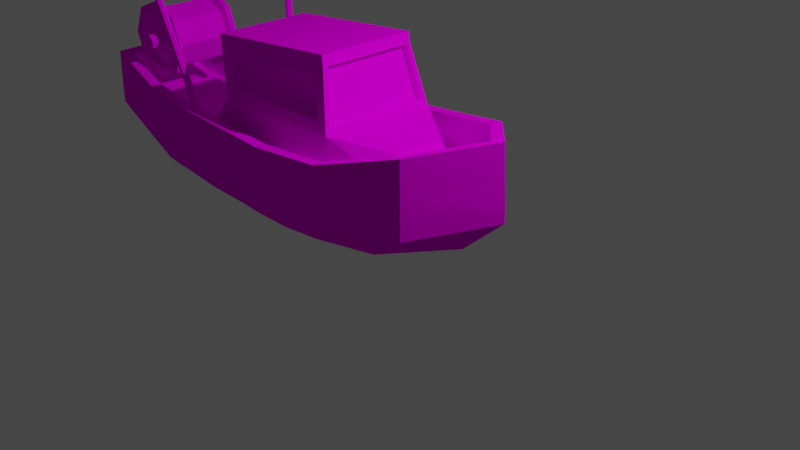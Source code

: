 # Source: ship.blend  (saved by Blender 3.0.42; exported with 4.5.12 LTS)
import bpy
from mathutils import Matrix  # noqa: F401  (used for matrix-valued properties, if any)

bpy.ops.wm.read_factory_settings(use_empty=True)
scene = bpy.context.scene
scene.name = 'Scene'

# ---- collections
col_collection = bpy.data.collections.new('Collection'); scene.collection.children.link(col_collection)

# ---- images (referenced by path relative to the original .blend; pixels are not part of the script)
import os
ASSET_DIR = os.environ.get("B2B_ASSET_DIR", "")  # directory of the original .blend (textures are referenced by path, not embedded)
HERE = os.path.dirname(os.path.abspath(__file__))  # packed textures are extracted next to this script under _unpacked/

def load_image(name, relpath, width, height, colorspace="sRGB"):
    """Load a texture the original file referenced (path relative to the .blend, or extracted next to this script)."""
    p = next((c for c in (os.path.join(HERE, relpath), os.path.join(ASSET_DIR, relpath)) if relpath and os.path.exists(c)), "")
    if p:
        img = bpy.data.images.load(p, check_existing=True)
        img.name = name
    else:  # same state as the original file: an image datablock whose file is absent (Cycles renders it pink)
        img = bpy.data.images.new(name, width, height)
        img.source = "FILE"
        img.filepath = "//" + (relpath or name)
    img.colorspace_settings.name = colorspace
    return img
img_ship_png = load_image('ship.png', 'Textures/ship.png', 1024, 1024, 'sRGB')

# ---- materials (node trees are filled in below, after node groups)
mat_material = bpy.data.materials.new('Material')
mat_material.alpha_threshold = 0.0
mat_material.use_transparent_shadow = False
mat_material.line_color = (0.0, 0.0, 0.0, 1.0)

# ---- material node trees
mat_material.use_nodes = True; mat_material.node_tree.nodes.clear()
_N = mat_material.node_tree.nodes; _L = mat_material.node_tree.links
n0 = _N.new('ShaderNodeOutputMaterial'); n0.name = 'Material Output'; n0.location = (300, 300)
n1 = _N.new('ShaderNodeBsdfPrincipled'); n1.name = 'Principled BSDF'; n1.location = (10, 300)
n1.distribution = 'GGX'
n1.subsurface_method = 'RANDOM_WALK_SKIN'
n1.inputs[2].default_value = 0.4
n1.inputs[3].default_value = 1.45
n1.inputs[13].default_value = 0.0
n1.inputs[27].default_value = (0.0, 0.0, 0.0, 1.0)
n1.inputs[28].default_value = 1.0
n2 = _N.new('ShaderNodeTexImage'); n2.name = 'Image Texture'; n2.location = (-280, 260)
n2.image = img_ship_png
n2.interpolation = 'Closest'
_L.new(n1.outputs[0], n0.inputs[0])
_L.new(n2.outputs[0], n1.inputs[0])
n0.is_active_output = True

# ---- world
world_world = bpy.data.worlds.new('World'); scene.world = world_world
world_world.use_nodes = True; world_world.node_tree.nodes.clear()
_N = world_world.node_tree.nodes; _L = world_world.node_tree.links
n0 = _N.new('ShaderNodeOutputWorld'); n0.name = 'World Output'; n0.location = (300, 300)
n1 = _N.new('ShaderNodeBackground'); n1.name = 'Background'; n1.location = (10, 300)
n1.inputs[0].default_value = (0.05088, 0.05088, 0.05088, 1.0)
_L.new(n1.outputs[0], n0.inputs[0])
n0.is_active_output = True
world_world.color = (0.05088, 0.05088, 0.05088)
world_world.use_sun_shadow = False
world_world.sun_shadow_jitter_overblur = 0.0

# ---- cameras
cam_camera = bpy.data.cameras.new('Camera')
cam_camera.clip_end = 100.0
cam_camera.ortho_scale = 7.314

# ---- lights
light_light = bpy.data.lights.new('Light', 'POINT')
light_light.transmission_factor = 0.0
light_light.energy = 1000.0
light_light.shadow_soft_size = 0.1
light_light.shadow_maximum_resolution = 0.006
light_light.use_absolute_resolution = True

# ---- meshes
me_cube = bpy.data.meshes.new('Cube')
me_cube.from_pydata([(0.6609, -0.5756, 1.061), (-0.1402, -0.4031, -0.2638), (-0.979, -0.888, 0.7696), (-1.0, -0.3923, -0.371), (-1.0, 0.0, -0.4925), (1.2, 0.0, 1.205), (-0.06609, 0.0, -0.3852), (-1.0, -1.0, 0.04015), (0.7387, -0.6855, 0.2426), (1.404, 0.0, 0.4467), (-1.0, -1.0, 0.3999), (0.7387, -0.6855, 0.5011), (1.404, 0.0, 0.5925), (0.3905, -0.703, -0.006196), (0.8902, 0.0, -0.009041), (-1.0, -0.6962, -0.2147), (-2.329, 0.0, -0.4925), (-2.329, -0.3949, -0.371), (-2.329, -0.9096, 0.3999), (-2.313, -0.79, 0.7572), (-2.329, -0.6522, -0.2147), (-2.329, -0.9096, 0.04015), (-0.1317, -0.8812, 0.8474), (-0.7199, -0.3963, -0.371), (-0.5716, 0.0, -0.4925), (-0.1306, -1.0, 0.1414), (-0.1306, -1.0, 0.4505), (-0.4761, -0.6981, -0.164), (-3.405, 0.0, -0.4925), (-3.405, -0.3877, -0.371), (-3.405, -0.6885, 0.3999), (-3.401, -0.5695, 0.7107), (-3.405, -0.5381, -0.2147), (-3.405, -0.6885, 0.04015), (-4.297, 0.0, -0.09806), (-4.297, -0.3584, -0.01676), (-4.297, -0.5597, 0.4991), (-4.171, -0.4494, 0.8703), (-4.282, 0.0, 0.9106), (-4.297, 0.0, 0.01766), (-4.297, -0.4591, 0.08786), (-4.297, -0.5597, 0.2584), (-4.297, 0.0, 0.4991), (-4.297, 0.0, 0.2584), (0.6609, 0.5756, 1.061), (-0.1402, 0.4031, -0.2638), (-0.979, 0.888, 0.7696), (-1.0, 0.3923, -0.371), (-1.0, 1.0, 0.04015), (0.7387, 0.6855, 0.2426), (-1.0, 1.0, 0.3999), (0.7387, 0.6855, 0.5011), (0.3905, 0.703, -0.006196), (-1.0, 0.6962, -0.2147), (-2.329, 0.3949, -0.371), (-2.329, 0.9096, 0.3999), (-2.313, 0.79, 0.7572), (-2.329, 0.6522, -0.2147), (-2.329, 0.9096, 0.04015), (-0.1317, 0.8812, 0.8474), (-0.7199, 0.3963, -0.371), (-0.1306, 1.0, 0.1414), (-0.1306, 1.0, 0.4505), (-0.4761, 0.6981, -0.164), (-3.405, 0.3877, -0.371), (-3.405, 0.6885, 0.3999), (-3.401, 0.5695, 0.7107), (-3.405, 0.5381, -0.2147), (-3.405, 0.6885, 0.04015), (-4.297, 0.3584, -0.01676), (-4.297, 0.5597, 0.4991), (-4.171, 0.4494, 0.8703), (-4.297, 0.4591, 0.08786), (-4.297, 0.5597, 0.2584), (-0.1098, -1.002, 0.8506), (-0.9829, -1.008, 0.7688), (1.364, 0.0, 1.243), (0.7269, -0.679, 1.076), (-2.329, -0.9096, 0.7567), (-3.422, -0.6882, 0.7111), (-4.29, -0.5528, 0.8945), (-4.164, 0.0, 0.8849), (-0.1098, 1.002, 0.8506), (-0.9829, 1.008, 0.7688), (0.7269, 0.679, 1.076), (-2.329, 0.9096, 0.7567), (-3.422, 0.6882, 0.7111), (-4.29, 0.5528, 0.8945), (-0.9656, -0.888, 0.4383), (-0.9768, 3.123e-11, 0.4307), (-0.02586, 3.123e-11, 0.5653), (1.214, 3.123e-11, 0.8742), (-2.299, -0.79, 0.426), (-2.316, 3.123e-11, 0.4283), (-3.393, 3.123e-11, 0.3799), (-0.1182, -0.8812, 0.5161), (-3.388, -0.5695, 0.3795), (-4.151, 3.123e-11, 0.5537), (-0.9656, 0.888, 0.4383), (-2.299, 0.79, 0.426), (-0.1182, 0.8812, 0.5161), (-3.388, 0.5695, 0.3795), (0.6744, -0.5756, 0.7298), (-4.158, -0.4494, 0.5391), (0.6744, 0.5756, 0.7298), (-4.158, 0.4494, 0.5391), (-0.9945, -1.003, 0.518), (0.7349, -0.6834, 0.6851), (1.385, 0.0, 0.8898), (-2.329, -0.9096, 0.5142), (-0.124, -1.001, 0.5786), (-3.41, -0.6884, 0.4995), (-4.295, -0.5575, 0.6257), (-4.292, 0.0, 0.6309), (-0.9945, 1.003, 0.518), (0.7349, 0.6834, 0.6851), (-2.329, 0.9096, 0.5142), (-0.124, 1.001, 0.5786), (-3.41, 0.6884, 0.4995), (-4.295, 0.5575, 0.6257), (-2.31, -0.6776, 0.3939), (-1.96, -0.5841, 1.397), (-2.31, 0.6776, 0.3939), (-1.96, 0.5841, 1.397), (-0.2548, -0.6776, 0.3939), (-0.5374, -0.5858, 1.529), (-0.2548, 0.6776, 0.3939), (-0.5374, 0.5858, 1.529), (-1.838, -0.6576, 1.08), (-1.838, 0.6576, 1.08), (-0.4391, 0.656, 1.098), (-0.4391, -0.656, 1.098), (-2.123, -0.5645, 1.587), (-2.123, 0.5645, 1.587), (-0.4595, 0.5645, 1.741), (-0.4595, -0.5645, 1.741), (0.2855, 0.2969, 0.8719), (0.5609, 0.2969, 0.4572), (0.5609, -0.2969, 0.4572), (0.2855, -0.2969, 0.8719), (-1.914, -0.6776, 0.9705), (-2.114, -0.5645, 1.492), (-2.114, 0.5645, 1.492), (-0.437, 0.5127, 1.621), (-0.437, -0.5127, 1.621), (-1.914, 0.6776, 0.9705), (-0.3147, 0.6053, 1.05), (-0.3147, -0.6053, 1.05), (-1.837, -0.5696, 1.064), (-1.959, -0.4961, 1.38), (-0.5365, -0.4978, 1.512), (-0.4382, -0.568, 1.081), (-1.959, 0.4967, 1.38), (-0.5365, 0.4984, 1.513), (-1.837, 0.5702, 1.064), (-0.4382, 0.5686, 1.081), (-0.4507, 0.5645, 1.646), (-0.4507, -0.5645, 1.646), (-0.3011, 0.6776, 0.9908), (-0.3011, -0.6776, 0.9908), (-0.5079, 0.5127, 1.604), (-0.5079, -0.5127, 1.604), (-0.3855, 0.6053, 1.034), (-0.3855, -0.6053, 1.034), (-2.439, -0.5773, 0.3473), (-2.897, -0.9016, 2.423), (-2.411, -0.5944, 0.3507), (-2.869, -0.9186, 2.427), (-2.402, -0.6259, 0.3477), (-2.861, -0.9501, 2.423), (-2.418, -0.6534, 0.3398), (-2.877, -0.9776, 2.416), (-2.449, -0.6608, 0.3319), (-2.908, -0.985, 2.408), (-2.477, -0.6438, 0.3284), (-2.935, -0.968, 2.404), (-2.485, -0.6123, 0.3315), (-2.944, -0.9365, 2.407), (-2.469, -0.5847, 0.3393), (-2.928, -0.9089, 2.415), (-2.439, 0.6679, 0.3326), (-2.897, 0.962, 2.413), (-2.411, 0.6526, 0.3408), (-2.869, 0.9466, 2.421), (-2.402, 0.6215, 0.3471), (-2.861, 0.9156, 2.427), (-2.418, 0.5929, 0.3476), (-2.877, 0.887, 2.428), (-2.449, 0.5835, 0.3421), (-2.908, 0.8776, 2.422), (-2.477, 0.5988, 0.3338), (-2.935, 0.8929, 2.414), (-2.485, 0.6299, 0.3276), (-2.944, 0.924, 2.408), (-2.469, 0.6585, 0.3271), (-2.928, 0.9526, 2.407), (-3.648, -0.2931, 1.514), (-3.382, -0.2931, 1.404), (-3.272, -0.2931, 1.139), (-3.382, -0.2931, 0.8731), (-3.648, -0.2931, 0.7631), (-3.913, -0.2931, 0.8731), (-4.023, -0.2931, 1.139), (-3.913, -0.2931, 1.404), (-3.648, 2.87e-09, 1.514), (-3.382, 1.25e-09, 1.404), (-3.382, -1.25e-09, 0.8731), (-3.648, 3.558e-09, 0.7631), (-3.913, -1.25e-09, 0.8731), (-3.913, 1.25e-09, 1.404), (-3.324, -0.3205, 1.463), (-3.648, -0.3205, 1.597), (-3.19, -0.3205, 1.139), (-3.324, -0.3205, 0.8146), (-3.648, -0.3205, 0.6804), (-3.972, -0.3205, 0.8146), (-4.106, -0.3205, 1.139), (-3.972, -0.3205, 1.463), (-3.404, -0.3948, 1.382), (-3.648, -0.3948, 1.483), (-3.304, -0.3948, 1.139), (-3.404, -0.3948, 0.8952), (-3.648, -0.3948, 0.7943), (-3.891, -0.3948, 0.8952), (-3.992, -0.3948, 1.139), (-3.891, -0.3948, 1.382), (-3.324, -0.3948, 1.463), (-3.648, -0.3948, 1.597), (-3.19, -0.3948, 1.139), (-3.324, -0.3948, 0.8146), (-3.648, -0.3948, 0.6804), (-3.972, -0.3948, 0.8146), (-4.106, -0.3948, 1.139), (-3.972, -0.3948, 1.463), (-3.589, -0.3358, 1.198), (-3.648, -0.3358, 1.222), (-3.564, -0.3358, 1.139), (-3.589, -0.3358, 1.08), (-3.648, -0.3358, 1.055), (-3.707, -0.3358, 1.08), (-3.731, -0.3358, 1.139), (-3.707, -0.3358, 1.198), (-3.404, -0.3358, 1.382), (-3.648, -0.3358, 1.483), (-3.304, -0.3358, 1.139), (-3.404, -0.3358, 0.8952), (-3.648, -0.3358, 0.7943), (-3.891, -0.3358, 0.8952), (-3.992, -0.3358, 1.139), (-3.891, -0.3358, 1.382), (-3.589, -0.5229, 1.198), (-3.648, -0.5229, 1.222), (-3.564, -0.5229, 1.139), (-3.589, -0.5229, 1.08), (-3.648, -0.5229, 1.055), (-3.707, -0.5229, 1.08), (-3.731, -0.5229, 1.139), (-3.707, -0.5229, 1.198), (-3.648, 0.2931, 1.514), (-3.382, 0.2931, 1.404), (-3.272, 0.2931, 1.139), (-3.382, 0.2931, 0.8731), (-3.648, 0.2931, 0.7631), (-3.913, 0.2931, 0.8731), (-4.023, 0.2931, 1.139), (-3.913, 0.2931, 1.404), (-3.272, 1.704e-15, 1.139), (-4.023, 7.909e-16, 1.139), (-3.324, 0.3205, 1.463), (-3.648, 0.3205, 1.597), (-3.19, 0.3205, 1.139), (-3.324, 0.3205, 0.8146), (-3.648, 0.3205, 0.6804), (-3.972, 0.3205, 0.8146), (-4.106, 0.3205, 1.139), (-3.972, 0.3205, 1.463), (-3.404, 0.3948, 1.382), (-3.648, 0.3948, 1.483), (-3.304, 0.3948, 1.139), (-3.404, 0.3948, 0.8952), (-3.648, 0.3948, 0.7943), (-3.891, 0.3948, 0.8952), (-3.992, 0.3948, 1.139), (-3.891, 0.3948, 1.382), (-3.324, 0.3948, 1.463), (-3.648, 0.3948, 1.597), (-3.19, 0.3948, 1.139), (-3.324, 0.3948, 0.8146), (-3.648, 0.3948, 0.6804), (-3.972, 0.3948, 0.8146), (-4.106, 0.3948, 1.139), (-3.972, 0.3948, 1.463), (-3.589, 0.3358, 1.198), (-3.648, 0.3358, 1.222), (-3.564, 0.3358, 1.139), (-3.589, 0.3358, 1.08), (-3.648, 0.3358, 1.055), (-3.707, 0.3358, 1.08), (-3.731, 0.3358, 1.139), (-3.707, 0.3358, 1.198), (-3.404, 0.3358, 1.382), (-3.648, 0.3358, 1.483), (-3.304, 0.3358, 1.139), (-3.404, 0.3358, 0.8952), (-3.648, 0.3358, 0.7943), (-3.891, 0.3358, 0.8952), (-3.992, 0.3358, 1.139), (-3.891, 0.3358, 1.382), (-3.589, 0.5229, 1.198), (-3.648, 0.5229, 1.222), (-3.564, 0.5229, 1.139), (-3.589, 0.5229, 1.08), (-3.648, 0.5229, 1.055), (-3.707, 0.5229, 1.08), (-3.731, 0.5229, 1.139), (-3.707, 0.5229, 1.198), (-2.861, 1.065, 1.974), (-2.808, -1.06, 2.304), (-2.833, 1.063, 1.958), (-2.779, -1.061, 2.288), (-2.823, 1.058, 1.927), (-2.77, -1.066, 2.257), (-2.839, 1.054, 1.899), (-2.785, -1.071, 2.229), (-2.87, 1.051, 1.89), (-2.817, -1.073, 2.22), (-2.899, 1.053, 1.905), (-2.845, -1.071, 2.235), (-2.908, 1.058, 1.936), (-2.855, -1.067, 2.266), (-2.893, 1.062, 1.965), (-2.839, -1.062, 2.295)], [], [(0, 5, 91, 102), (110, 74, 75, 106), (24, 6, 1, 23), (108, 76, 77, 107), (14, 9, 8, 13), (27, 25, 7, 15), (106, 75, 78, 109), (9, 12, 11, 8), (25, 26, 10, 7), (23, 27, 15, 3), (6, 14, 13, 1), (16, 17, 29, 28), (5, 44, 104, 91), (3, 15, 20, 17), (15, 7, 21, 20), (7, 10, 18, 21), (2, 22, 95, 88), (4, 3, 17, 16), (1, 13, 27, 23), (8, 11, 26, 25), (13, 8, 25, 27), (4, 24, 23, 3), (107, 77, 74, 110), (59, 46, 98, 100), (29, 32, 40, 35), (32, 33, 41, 40), (33, 30, 36, 41), (28, 29, 35, 34), (21, 18, 30, 33), (20, 21, 33, 32), (17, 20, 32, 29), (109, 78, 79, 111), (112, 80, 38, 113), (40, 41, 43, 39), (41, 36, 42, 43), (35, 40, 39, 34), (111, 79, 80, 112), (37, 31, 96, 103), (66, 71, 105, 101), (117, 114, 83, 82), (24, 60, 45, 6), (108, 115, 84, 76), (14, 52, 49, 9), (63, 53, 48, 61), (114, 116, 85, 83), (9, 49, 51, 12), (61, 48, 50, 62), (60, 47, 53, 63), (6, 45, 52, 14), (16, 28, 64, 54), (81, 37, 103, 97), (47, 54, 57, 53), (53, 57, 58, 48), (48, 58, 55, 50), (71, 81, 97, 105), (4, 16, 54, 47), (45, 60, 63, 52), (49, 61, 62, 51), (52, 63, 61, 49), (4, 47, 60, 24), (115, 117, 82, 84), (22, 0, 102, 95), (64, 69, 72, 67), (67, 72, 73, 68), (68, 73, 70, 65), (28, 34, 69, 64), (58, 68, 65, 55), (57, 67, 68, 58), (54, 64, 67, 57), (116, 118, 86, 85), (119, 113, 38, 87), (72, 39, 43, 73), (73, 43, 42, 70), (69, 34, 39, 72), (118, 119, 87, 86), (44, 59, 100, 104), (22, 2, 75, 74), (5, 0, 77, 76), (2, 19, 78, 75), (19, 31, 79, 78), (0, 22, 74, 77), (37, 81, 38, 80), (31, 37, 80, 79), (46, 59, 82, 83), (44, 5, 76, 84), (56, 46, 83, 85), (66, 56, 85, 86), (59, 44, 84, 82), (81, 71, 87, 38), (71, 66, 86, 87), (90, 89, 88, 95), (92, 93, 94, 96), (88, 89, 93, 92), (91, 90, 95, 102), (96, 94, 97, 103), (90, 100, 98, 89), (99, 101, 94, 93), (98, 99, 93, 89), (91, 104, 100, 90), (101, 105, 97, 94), (46, 56, 99, 98), (19, 2, 88, 92), (56, 66, 101, 99), (31, 19, 92, 96), (65, 70, 119, 118), (70, 42, 113, 119), (55, 65, 118, 116), (51, 62, 117, 115), (50, 55, 116, 114), (12, 51, 115, 108), (62, 50, 114, 117), (30, 111, 112, 36), (36, 112, 113, 42), (18, 109, 111, 30), (11, 107, 110, 26), (10, 106, 109, 18), (12, 108, 107, 11), (26, 110, 106, 10), (140, 141, 142, 145), (127, 130, 155, 153), (147, 146, 162, 163), (125, 121, 149, 150), (122, 126, 124, 120), (156, 142, 133, 134), (124, 159, 140, 120), (159, 124, 138, 139), (122, 145, 158, 126), (120, 140, 145, 122), (134, 133, 132, 135), (157, 156, 134, 135), (142, 141, 132, 133), (141, 157, 135, 132), (137, 136, 139, 138), (124, 126, 137, 138), (126, 158, 136, 137), (158, 159, 139, 136), (128, 121, 141, 140), (127, 123, 142, 156), (121, 125, 157, 141), (123, 129, 145, 142), (130, 127, 156, 158), (125, 131, 159, 157), (131, 128, 140, 159), (129, 130, 158, 145), (151, 150, 149, 148), (121, 128, 148, 149), (131, 125, 150, 151), (128, 131, 151, 148), (154, 152, 153, 155), (130, 129, 154, 155), (129, 123, 152, 154), (123, 127, 153, 152), (144, 143, 156, 157), (143, 146, 158, 156), (147, 144, 157, 159), (146, 147, 159, 158), (162, 160, 161, 163), (146, 143, 160, 162), (144, 147, 163, 161), (143, 144, 161, 160), (164, 165, 167, 166), (166, 167, 169, 168), (168, 169, 171, 170), (170, 171, 173, 172), (172, 173, 175, 174), (174, 175, 177, 176), (167, 165, 179, 177, 175, 173, 171, 169), (176, 177, 179, 178), (178, 179, 165, 164), (164, 166, 168, 170, 172, 174, 176, 178), (180, 181, 183, 182), (182, 183, 185, 184), (184, 185, 187, 186), (186, 187, 189, 188), (188, 189, 191, 190), (190, 191, 193, 192), (183, 181, 195, 193, 191, 189, 187, 185), (192, 193, 195, 194), (194, 195, 181, 180), (180, 182, 184, 186, 188, 190, 192, 194), (204, 196, 197, 205), (205, 197, 198, 266), (266, 198, 199, 206), (206, 199, 200, 207), (207, 200, 201, 208), (208, 201, 202, 267), (203, 202, 216, 217), (267, 202, 203, 209), (209, 203, 196, 204), (216, 215, 231, 232), (201, 200, 214, 215), (199, 198, 212, 213), (196, 203, 217, 211), (202, 201, 215, 216), (200, 199, 213, 214), (198, 197, 210, 212), (197, 196, 211, 210), (225, 224, 248, 249), (214, 213, 229, 230), (212, 210, 226, 228), (217, 216, 232, 233), (215, 214, 230, 231), (213, 212, 228, 229), (210, 211, 227, 226), (211, 217, 233, 227), (219, 218, 226, 227), (218, 220, 228, 226), (220, 221, 229, 228), (221, 222, 230, 229), (222, 223, 231, 230), (223, 224, 232, 231), (224, 225, 233, 232), (225, 219, 227, 233), (235, 241, 257, 251), (223, 222, 246, 247), (221, 220, 244, 245), (218, 219, 243, 242), (219, 225, 249, 243), (224, 223, 247, 248), (222, 221, 245, 246), (220, 218, 242, 244), (235, 234, 242, 243), (234, 236, 244, 242), (236, 237, 245, 244), (237, 238, 246, 245), (238, 239, 247, 246), (239, 240, 248, 247), (240, 241, 249, 248), (241, 235, 243, 249), (250, 251, 257, 256, 255, 254, 253, 252), (240, 239, 255, 256), (238, 237, 253, 254), (236, 234, 250, 252), (241, 240, 256, 257), (239, 238, 254, 255), (237, 236, 252, 253), (234, 235, 251, 250), (204, 205, 259, 258), (205, 266, 260, 259), (266, 206, 261, 260), (206, 207, 262, 261), (207, 208, 263, 262), (208, 267, 264, 263), (265, 275, 274, 264), (267, 209, 265, 264), (209, 204, 258, 265), (274, 290, 289, 273), (263, 273, 272, 262), (261, 271, 270, 260), (258, 269, 275, 265), (264, 274, 273, 263), (262, 272, 271, 261), (260, 270, 268, 259), (259, 268, 269, 258), (283, 307, 306, 282), (272, 288, 287, 271), (270, 286, 284, 268), (275, 291, 290, 274), (273, 289, 288, 272), (271, 287, 286, 270), (268, 284, 285, 269), (269, 285, 291, 275), (277, 285, 284, 276), (276, 284, 286, 278), (278, 286, 287, 279), (279, 287, 288, 280), (280, 288, 289, 281), (281, 289, 290, 282), (282, 290, 291, 283), (283, 291, 285, 277), (293, 309, 315, 299), (281, 305, 304, 280), (279, 303, 302, 278), (276, 300, 301, 277), (277, 301, 307, 283), (282, 306, 305, 281), (280, 304, 303, 279), (278, 302, 300, 276), (293, 301, 300, 292), (292, 300, 302, 294), (294, 302, 303, 295), (295, 303, 304, 296), (296, 304, 305, 297), (297, 305, 306, 298), (298, 306, 307, 299), (299, 307, 301, 293), (308, 310, 311, 312, 313, 314, 315, 309), (298, 314, 313, 297), (296, 312, 311, 295), (294, 310, 308, 292), (299, 315, 314, 298), (297, 313, 312, 296), (295, 311, 310, 294), (292, 308, 309, 293), (316, 317, 319, 318), (318, 319, 321, 320), (320, 321, 323, 322), (322, 323, 325, 324), (324, 325, 327, 326), (326, 327, 329, 328), (319, 317, 331, 329, 327, 325, 323, 321), (328, 329, 331, 330), (330, 331, 317, 316), (316, 318, 320, 322, 324, 326, 328, 330)])
_uv = me_cube.uv_layers.new(name='UVMap')
_uv.uv.foreach_set('vector', [0.8171, 0.383, 0.9029, 0.406, 0.905, 0.3533, 0.8192, 0.3303, 0.6922, 0.3063, 0.6945, 0.3496, 0.5556, 0.3365, 0.5537, 0.2966, 0.3145, 0.5674, 0.3515, 0.5752, 0.3461, 0.5841, 0.3036, 0.5763, 0.9323, 0.3558, 0.9289, 0.412, 0.8276, 0.3853, 0.8289, 0.3232, 0.4215, 0.6028, 0.4591, 0.6362, 0.4104, 0.6212, 0.3849, 0.603, 0.3215, 0.5914, 0.3468, 0.6138, 0.2831, 0.6064, 0.2831, 0.5877, 0.5537, 0.2966, 0.5556, 0.3365, 0.3414, 0.3346, 0.3414, 0.296, 0.9352, 0.2853, 0.9352, 0.3085, 0.8295, 0.2939, 0.8295, 0.2528, 0.6912, 0.2367, 0.6912, 0.2859, 0.5529, 0.2778, 0.5529, 0.2206, 0.3036, 0.5763, 0.3215, 0.5914, 0.2831, 0.5877, 0.2831, 0.5763, 0.3515, 0.5752, 0.4215, 0.6028, 0.3849, 0.603, 0.3461, 0.5841, 0.1857, 0.5674, 0.1857, 0.5763, 0.107, 0.5763, 0.107, 0.5674, 0.9029, 0.406, 0.8171, 0.383, 0.8192, 0.3303, 0.905, 0.3533, 0.2831, 0.5763, 0.2831, 0.5877, 0.1857, 0.5877, 0.1857, 0.5763, 0.2831, 0.5877, 0.2831, 0.6064, 0.1857, 0.6064, 0.1857, 0.5877, 0.5529, 0.2206, 0.5529, 0.2778, 0.3414, 0.2778, 0.3414, 0.2206, 0.5562, 0.3367, 0.691, 0.349, 0.6932, 0.2963, 0.5583, 0.284, 0.2831, 0.5674, 0.2831, 0.5763, 0.1857, 0.5763, 0.1857, 0.5674, 0.3461, 0.5841, 0.3849, 0.603, 0.3215, 0.5914, 0.3036, 0.5763, 0.8295, 0.2528, 0.8295, 0.2939, 0.6912, 0.2859, 0.6912, 0.2367, 0.3849, 0.603, 0.4104, 0.6212, 0.3468, 0.6138, 0.3215, 0.5914, 0.2831, 0.5674, 0.3145, 0.5674, 0.3036, 0.5763, 0.2831, 0.5763, 0.8289, 0.3232, 0.8276, 0.3853, 0.6945, 0.3496, 0.6922, 0.3063, 0.691, 0.349, 0.5562, 0.3367, 0.5583, 0.284, 0.6932, 0.2963, 0.107, 0.5763, 0.107, 0.5877, 0.04161, 0.6099, 0.04161, 0.6022, 0.107, 0.5877, 0.107, 0.6064, 0.04161, 0.6224, 0.04161, 0.6099, 0.1703, 0.2206, 0.1703, 0.2778, 0.0283, 0.2936, 0.0283, 0.2553, 0.107, 0.5674, 0.107, 0.5763, 0.04161, 0.6022, 0.04161, 0.5963, 0.3414, 0.2206, 0.3414, 0.2778, 0.1703, 0.2778, 0.1703, 0.2206, 0.1857, 0.5877, 0.1857, 0.6064, 0.107, 0.6064, 0.107, 0.5877, 0.1857, 0.5763, 0.1857, 0.5877, 0.107, 0.5877, 0.107, 0.5763, 0.3414, 0.296, 0.3414, 0.3346, 0.1675, 0.3274, 0.1694, 0.2937, 0.7385, 0.3151, 0.7375, 0.3726, 0.6194, 0.376, 0.6194, 0.3162, 0.349, 0.587, 0.3705, 0.6235, 0.2509, 0.6235, 0.2509, 0.572, 0.739, 0.2366, 0.739, 0.288, 0.6194, 0.288, 0.6194, 0.2366, 0.3275, 0.5647, 0.349, 0.587, 0.2509, 0.572, 0.2509, 0.5473, 0.1694, 0.2937, 0.1675, 0.3274, 0.02949, 0.3565, 0.02868, 0.3138, 0.0484, 0.3527, 0.1709, 0.3273, 0.173, 0.2746, 0.05054, 0.3, 0.1709, 0.3273, 0.0484, 0.3527, 0.05054, 0.3, 0.173, 0.2746, 0.6922, 0.3063, 0.5537, 0.2966, 0.5556, 0.3365, 0.6945, 0.3496, 0.3145, 0.5674, 0.3036, 0.5763, 0.3461, 0.5841, 0.3515, 0.5752, 0.9323, 0.3558, 0.8289, 0.3232, 0.8276, 0.3853, 0.9289, 0.412, 0.4215, 0.6028, 0.3849, 0.603, 0.4104, 0.6212, 0.4591, 0.6362, 0.3215, 0.5914, 0.2831, 0.5877, 0.2831, 0.6064, 0.3468, 0.6138, 0.5537, 0.2966, 0.3414, 0.296, 0.3414, 0.3346, 0.5556, 0.3365, 0.9352, 0.2853, 0.8295, 0.2528, 0.8295, 0.2939, 0.9352, 0.3085, 0.6912, 0.2367, 0.5529, 0.2206, 0.5529, 0.2778, 0.6912, 0.2859, 0.3036, 0.5763, 0.2831, 0.5763, 0.2831, 0.5877, 0.3215, 0.5914, 0.3515, 0.5752, 0.3461, 0.5841, 0.3849, 0.603, 0.4215, 0.6028, 0.1857, 0.5674, 0.107, 0.5674, 0.107, 0.5763, 0.1857, 0.5763, 0.0495, 0.355, 0.0484, 0.3527, 0.05054, 0.3, 0.05163, 0.3023, 0.2831, 0.5763, 0.1857, 0.5763, 0.1857, 0.5877, 0.2831, 0.5877, 0.2831, 0.5877, 0.1857, 0.5877, 0.1857, 0.6064, 0.2831, 0.6064, 0.5529, 0.2206, 0.3414, 0.2206, 0.3414, 0.2778, 0.5529, 0.2778, 0.0484, 0.3527, 0.0495, 0.355, 0.05163, 0.3023, 0.05054, 0.3, 0.2831, 0.5674, 0.1857, 0.5674, 0.1857, 0.5763, 0.2831, 0.5763, 0.3461, 0.5841, 0.3036, 0.5763, 0.3215, 0.5914, 0.3849, 0.603, 0.8295, 0.2528, 0.6912, 0.2367, 0.6912, 0.2859, 0.8295, 0.2939, 0.3849, 0.603, 0.3215, 0.5914, 0.3468, 0.6138, 0.4104, 0.6212, 0.2831, 0.5674, 0.2831, 0.5763, 0.3036, 0.5763, 0.3145, 0.5674, 0.8289, 0.3232, 0.6922, 0.3063, 0.6945, 0.3496, 0.8276, 0.3853, 0.691, 0.349, 0.8171, 0.383, 0.8192, 0.3303, 0.6932, 0.2963, 0.107, 0.5763, 0.04161, 0.6022, 0.04161, 0.6099, 0.107, 0.5877, 0.107, 0.5877, 0.04161, 0.6099, 0.04161, 0.6224, 0.107, 0.6064, 0.1703, 0.2206, 0.0283, 0.2553, 0.0283, 0.2936, 0.1703, 0.2778, 0.107, 0.5674, 0.04161, 0.5963, 0.04161, 0.6022, 0.107, 0.5763, 0.3414, 0.2206, 0.1703, 0.2206, 0.1703, 0.2778, 0.3414, 0.2778, 0.1857, 0.5877, 0.107, 0.5877, 0.107, 0.6064, 0.1857, 0.6064, 0.1857, 0.5763, 0.107, 0.5763, 0.107, 0.5877, 0.1857, 0.5877, 0.3414, 0.296, 0.1694, 0.2937, 0.1675, 0.3274, 0.3414, 0.3346, 0.5002, 0.3151, 0.6194, 0.3162, 0.6194, 0.376, 0.5012, 0.3726, 0.1528, 0.587, 0.2509, 0.572, 0.2509, 0.6235, 0.1312, 0.6235, 0.4997, 0.2366, 0.6194, 0.2366, 0.6194, 0.288, 0.4997, 0.288, 0.1743, 0.5647, 0.2509, 0.5473, 0.2509, 0.572, 0.1528, 0.587, 0.1694, 0.2937, 0.02868, 0.3138, 0.02949, 0.3565, 0.1675, 0.3274, 0.8171, 0.383, 0.691, 0.349, 0.6932, 0.2963, 0.8192, 0.3303, 0.6484, 0.2626, 0.5767, 0.262, 0.5763, 0.2518, 0.6502, 0.2524, 0.7611, 0.3372, 0.7155, 0.2885, 0.721, 0.2797, 0.7749, 0.3372, 0.5767, 0.262, 0.4638, 0.2703, 0.4624, 0.2602, 0.5763, 0.2518, 0.4638, 0.2703, 0.3717, 0.289, 0.3699, 0.2789, 0.4624, 0.2602, 0.7155, 0.2885, 0.6484, 0.2626, 0.6502, 0.2524, 0.721, 0.2797, 0.3065, 0.2992, 0.3071, 0.3372, 0.2972, 0.3372, 0.2965, 0.2904, 0.3717, 0.289, 0.3065, 0.2992, 0.2965, 0.2904, 0.3699, 0.2789, 0.5767, 0.4123, 0.6484, 0.4118, 0.6502, 0.422, 0.5763, 0.4225, 0.7155, 0.3859, 0.7611, 0.3372, 0.7749, 0.3372, 0.721, 0.3946, 0.4638, 0.404, 0.5767, 0.4123, 0.5763, 0.4225, 0.4624, 0.4142, 0.3717, 0.3854, 0.4638, 0.404, 0.4624, 0.4142, 0.3699, 0.3954, 0.6484, 0.4118, 0.7155, 0.3859, 0.721, 0.3946, 0.6502, 0.422, 0.3071, 0.3372, 0.3065, 0.3752, 0.2965, 0.384, 0.2972, 0.3372, 0.3065, 0.3752, 0.3717, 0.3854, 0.3699, 0.3954, 0.2965, 0.384, 0.8895, 0.643, 0.809, 0.643, 0.8099, 0.5679, 0.8817, 0.5684, 0.6971, 0.5762, 0.6957, 0.643, 0.6045, 0.643, 0.605, 0.5948, 0.8099, 0.5679, 0.809, 0.643, 0.6957, 0.643, 0.6971, 0.5762, 0.9944, 0.643, 0.8895, 0.643, 0.8817, 0.5684, 0.9487, 0.5943, 0.605, 0.5948, 0.6045, 0.643, 0.5404, 0.643, 0.5398, 0.605, 0.8895, 0.643, 0.8817, 0.7176, 0.8099, 0.7182, 0.809, 0.643, 0.6971, 0.7099, 0.605, 0.6912, 0.6045, 0.643, 0.6957, 0.643, 0.8099, 0.7182, 0.6971, 0.7099, 0.6957, 0.643, 0.809, 0.643, 0.9944, 0.643, 0.9487, 0.6917, 0.8817, 0.7176, 0.8895, 0.643, 0.605, 0.6912, 0.5398, 0.6811, 0.5404, 0.643, 0.6045, 0.643, 0.5562, 0.3367, 0.344, 0.3347, 0.3462, 0.282, 0.5583, 0.284, 0.344, 0.3347, 0.5562, 0.3367, 0.5583, 0.284, 0.3462, 0.282, 0.344, 0.3347, 0.1709, 0.3273, 0.173, 0.2746, 0.3462, 0.282, 0.1709, 0.3273, 0.344, 0.3347, 0.3462, 0.282, 0.173, 0.2746, 0.1125, 0.6023, 0.05338, 0.6089, 0.05354, 0.6173, 0.1122, 0.6089, 0.2497, 0.6065, 0.2996, 0.6065, 0.2996, 0.6183, 0.2499, 0.6178, 0.1838, 0.6023, 0.1125, 0.6023, 0.1122, 0.6089, 0.1838, 0.6099, 0.3871, 0.609, 0.3295, 0.6056, 0.3299, 0.6141, 0.3868, 0.6212, 0.2719, 0.6023, 0.1838, 0.6023, 0.1838, 0.6099, 0.2722, 0.6101, 0.4311, 0.6151, 0.3871, 0.609, 0.3868, 0.6212, 0.4299, 0.6348, 0.3295, 0.6056, 0.2719, 0.6023, 0.2722, 0.6101, 0.3299, 0.6141, 0.1125, 0.6023, 0.1122, 0.6089, 0.05354, 0.6173, 0.05338, 0.6089, 0.3494, 0.6065, 0.3492, 0.6178, 0.2996, 0.6183, 0.2996, 0.6065, 0.1838, 0.6023, 0.1838, 0.6099, 0.1122, 0.6089, 0.1125, 0.6023, 0.3871, 0.609, 0.3868, 0.6212, 0.3299, 0.6141, 0.3295, 0.6056, 0.2719, 0.6023, 0.2722, 0.6101, 0.1838, 0.6099, 0.1838, 0.6023, 0.4311, 0.6151, 0.4299, 0.6348, 0.3868, 0.6212, 0.3871, 0.609, 0.3295, 0.6056, 0.3299, 0.6141, 0.2722, 0.6101, 0.2719, 0.6023, 0.2333, 0.3304, 0.2528, 0.4206, 0.4483, 0.4206, 0.4678, 0.3304, 0.4142, 0.427, 0.4312, 0.3525, 0.4312, 0.3525, 0.4142, 0.427, 0.2458, 0.3442, 0.4553, 0.3442, 0.4553, 0.3442, 0.2458, 0.3442, 0.4142, 0.427, 0.168, 0.4042, 0.168, 0.4042, 0.4142, 0.427, 0.1073, 0.463, 0.4631, 0.463, 0.4631, 0.2284, 0.1073, 0.2284, 0.4292, 0.4474, 0.1412, 0.4206, 0.1397, 0.437, 0.4277, 0.4638, 0.4631, 0.2306, 0.4551, 0.3339, 0.1759, 0.3304, 0.1073, 0.2306, 0.4551, 0.3339, 0.4631, 0.2306, 0.6043, 0.2415, 0.5566, 0.3133, 0.1073, 0.2306, 0.1759, 0.3304, 0.4551, 0.3339, 0.4631, 0.2306, 0.2333, 0.2306, 0.2333, 0.3304, 0.4678, 0.3304, 0.4678, 0.2306, 0.4535, 0.7345, 0.1655, 0.7345, 0.1655, 0.5391, 0.4535, 0.5391, 0.2528, 0.4474, 0.4483, 0.4474, 0.4483, 0.4638, 0.2528, 0.4638, 0.4483, 0.4206, 0.2528, 0.4206, 0.2528, 0.437, 0.4483, 0.437, 0.1412, 0.4722, 0.4292, 0.4989, 0.4277, 0.5154, 0.1397, 0.4886, 0.4019, 0.2415, 0.4019, 0.3133, 0.2992, 0.3133, 0.2992, 0.2415, 0.4631, 0.2284, 0.4631, 0.463, 0.6043, 0.3971, 0.6043, 0.2943, 0.4631, 0.2306, 0.4551, 0.3339, 0.5566, 0.3133, 0.6043, 0.2415, 0.3151, 0.8167, 0.3151, 0.5821, 0.4166, 0.648, 0.4166, 0.7508, 0.1891, 0.3493, 0.168, 0.4042, 0.1412, 0.4206, 0.1759, 0.3304, 0.4142, 0.427, 0.168, 0.4042, 0.1412, 0.4206, 0.4292, 0.4474, 0.168, 0.4042, 0.4142, 0.427, 0.4292, 0.4474, 0.1412, 0.4206, 0.168, 0.4042, 0.1891, 0.3493, 0.1759, 0.3304, 0.1412, 0.4206, 0.4312, 0.3525, 0.4142, 0.427, 0.4292, 0.4474, 0.4551, 0.3339, 0.4142, 0.427, 0.4312, 0.3525, 0.4551, 0.3339, 0.4292, 0.4474, 0.4312, 0.3525, 0.1891, 0.3493, 0.1759, 0.3304, 0.4551, 0.3339, 0.1891, 0.3493, 0.4312, 0.3525, 0.4551, 0.3339, 0.1759, 0.3304, 0.3354, 0.8094, 0.3184, 0.8839, 0.07221, 0.8611, 0.09332, 0.8062, 0.168, 0.4042, 0.1891, 0.3493, 0.1891, 0.3493, 0.168, 0.4042, 0.4312, 0.3525, 0.4142, 0.427, 0.4142, 0.427, 0.4312, 0.3525, 0.1891, 0.3493, 0.4312, 0.3525, 0.4312, 0.3525, 0.1891, 0.3493, 0.06016, 0.5778, 0.03905, 0.6327, 0.2852, 0.6555, 0.3022, 0.5809, 0.4312, 0.3525, 0.1891, 0.3493, 0.1891, 0.3493, 0.4312, 0.3525, 0.1891, 0.3493, 0.168, 0.4042, 0.168, 0.4042, 0.1891, 0.3493, 0.168, 0.4042, 0.4142, 0.427, 0.4142, 0.427, 0.168, 0.4042, 0.2618, 0.437, 0.4393, 0.437, 0.4483, 0.4474, 0.2528, 0.4474, 0.4393, 0.437, 0.4553, 0.3442, 0.4678, 0.3339, 0.4483, 0.4474, 0.2458, 0.3442, 0.2618, 0.437, 0.2528, 0.4474, 0.2333, 0.3339, 0.4553, 0.3442, 0.2458, 0.3442, 0.2333, 0.3339, 0.4678, 0.3339, 0.2711, 0.849, 0.2551, 0.9418, 0.07757, 0.9418, 0.06155, 0.849, 0.4553, 0.3442, 0.4393, 0.437, 0.4393, 0.437, 0.4553, 0.3442, 0.2618, 0.437, 0.2458, 0.3442, 0.2458, 0.3442, 0.2618, 0.437, 0.4393, 0.437, 0.2618, 0.437, 0.2618, 0.437, 0.4393, 0.437, 0.2511, 0.09073, 0.3664, 0.8291, 0.3725, 0.8304, 0.2572, 0.09196, 0.2572, 0.09196, 0.3725, 0.8304, 0.3837, 0.8293, 0.2684, 0.09087, 0.2684, 0.09087, 0.3837, 0.8293, 0.3935, 0.8265, 0.2782, 0.08809, 0.2782, 0.08809, 0.3935, 0.8265, 0.3961, 0.8237, 0.2808, 0.08525, 0.2808, 0.08525, 0.3961, 0.8237, 0.39, 0.8224, 0.2747, 0.08402, 0.2747, 0.08402, 0.39, 0.8224, 0.3788, 0.8235, 0.2635, 0.08511, 0.3725, 0.8304, 0.3664, 0.8291, 0.369, 0.8263, 0.3788, 0.8235, 0.39, 0.8224, 0.3961, 0.8237, 0.3935, 0.8265, 0.3837, 0.8293, 0.2635, 0.08511, 0.3788, 0.8235, 0.369, 0.8263, 0.2537, 0.08789, 0.2537, 0.08789, 0.369, 0.8263, 0.3664, 0.8291, 0.2511, 0.09073, 0.2511, 0.09073, 0.2572, 0.09196, 0.2684, 0.09087, 0.2782, 0.08809, 0.2808, 0.08525, 0.2747, 0.08402, 0.2635, 0.08511, 0.2537, 0.08789, 0.2837, 0.8202, 0.827, 0.3071, 0.8246, 0.3014, 0.2812, 0.8145, 0.2812, 0.8145, 0.8246, 0.3014, 0.8174, 0.2928, 0.274, 0.8059, 0.274, 0.8059, 0.8174, 0.2928, 0.8095, 0.2863, 0.2662, 0.7994, 0.2662, 0.7994, 0.8095, 0.2863, 0.8057, 0.2858, 0.2623, 0.7989, 0.2623, 0.7989, 0.8057, 0.2858, 0.8081, 0.2915, 0.2648, 0.8046, 0.2648, 0.8046, 0.8081, 0.2915, 0.8154, 0.3001, 0.272, 0.8132, 0.8246, 0.3014, 0.827, 0.3071, 0.8232, 0.3066, 0.8154, 0.3001, 0.8081, 0.2915, 0.8057, 0.2858, 0.8095, 0.2863, 0.8174, 0.2928, 0.272, 0.8132, 0.8154, 0.3001, 0.8232, 0.3066, 0.2798, 0.8197, 0.2798, 0.8197, 0.8232, 0.3066, 0.827, 0.3071, 0.2837, 0.8202, 0.2837, 0.8202, 0.2812, 0.8145, 0.274, 0.8059, 0.2662, 0.7994, 0.2623, 0.7989, 0.2648, 0.8046, 0.272, 0.8132, 0.2798, 0.8197, 0.4778, 0.5937, 0.4778, 0.8983, 0.4226, 0.8983, 0.4226, 0.5937, 0.4226, 0.5937, 0.4226, 0.8983, 0.3673, 0.8983, 0.3673, 0.5937, 0.3673, 0.5937, 0.3673, 0.8983, 0.3121, 0.8983, 0.3121, 0.5937, 0.3121, 0.5937, 0.3121, 0.8983, 0.2568, 0.8983, 0.2568, 0.5937, 0.2568, 0.5937, 0.2568, 0.8983, 0.2015, 0.8983, 0.2015, 0.5937, 0.2015, 0.5937, 0.2015, 0.8983, 0.1463, 0.8983, 0.1463, 0.5937, 0.09103, 0.8983, 0.1463, 0.8983, 0.1463, 0.8983, 0.09103, 0.8983, 0.1463, 0.5937, 0.1463, 0.8983, 0.09103, 0.8983, 0.09103, 0.5937, 0.09103, 0.5937, 0.09103, 0.8983, 0.03577, 0.8983, 0.03577, 0.5937, 0.1463, 0.8983, 0.2015, 0.8983, 0.2015, 0.8983, 0.1463, 0.8983, 0.2015, 0.8983, 0.2568, 0.8983, 0.2568, 0.8983, 0.2015, 0.8983, 0.3121, 0.8983, 0.3673, 0.8983, 0.3673, 0.8983, 0.3121, 0.8983, 0.03577, 0.8983, 0.09103, 0.8983, 0.09103, 0.8983, 0.03577, 0.8983, 0.1463, 0.8983, 0.2015, 0.8983, 0.2015, 0.8983, 0.1463, 0.8983, 0.2568, 0.8983, 0.3121, 0.8983, 0.3121, 0.8983, 0.2568, 0.8983, 0.3673, 0.8983, 0.4226, 0.8983, 0.4226, 0.8983, 0.3673, 0.8983, 0.4226, 0.8983, 0.4778, 0.8983, 0.4778, 0.8983, 0.4226, 0.8983, 0.1332, 0.3668, 0.08481, 0.25, 0.08481, 0.25, 0.1332, 0.3668, 0.2568, 0.8983, 0.3121, 0.8983, 0.3121, 0.8983, 0.2568, 0.8983, 0.3673, 0.8983, 0.4226, 0.8983, 0.4226, 0.8983, 0.3673, 0.8983, 0.09103, 0.8983, 0.1463, 0.8983, 0.1463, 0.8983, 0.09103, 0.8983, 0.2015, 0.8983, 0.2568, 0.8983, 0.2568, 0.8983, 0.2015, 0.8983, 0.3121, 0.8983, 0.3673, 0.8983, 0.3673, 0.8983, 0.3121, 0.8983, 0.4226, 0.8983, 0.4778, 0.8983, 0.4778, 0.8983, 0.4226, 0.8983, 0.03577, 0.8983, 0.09103, 0.8983, 0.09103, 0.8983, 0.03577, 0.8983, 0.25, 0.4152, 0.3668, 0.3668, 0.4055, 0.4055, 0.25, 0.4698, 0.3668, 0.3668, 0.4152, 0.25, 0.4698, 0.25, 0.4055, 0.4055, 0.4152, 0.25, 0.3668, 0.1332, 0.4055, 0.09454, 0.4698, 0.25, 0.3668, 0.1332, 0.25, 0.08481, 0.25, 0.03015, 0.4055, 0.09454, 0.25, 0.08481, 0.1332, 0.1332, 0.09454, 0.09454, 0.25, 0.03015, 0.1332, 0.1332, 0.08481, 0.25, 0.03015, 0.25, 0.09454, 0.09454, 0.08481, 0.25, 0.1332, 0.3668, 0.09454, 0.4055, 0.03015, 0.25, 0.1332, 0.3668, 0.25, 0.4152, 0.25, 0.4698, 0.09454, 0.4055, 0.306, 0.5527, 0.2276, 0.5527, 0.2276, 0.8013, 0.306, 0.8013, 0.1332, 0.1332, 0.25, 0.08481, 0.25, 0.08481, 0.1332, 0.1332, 0.3668, 0.1332, 0.4152, 0.25, 0.4152, 0.25, 0.3668, 0.1332, 0.3668, 0.3668, 0.25, 0.4152, 0.25, 0.4152, 0.3668, 0.3668, 0.25, 0.4152, 0.1332, 0.3668, 0.1332, 0.3668, 0.25, 0.4152, 0.08481, 0.25, 0.1332, 0.1332, 0.1332, 0.1332, 0.08481, 0.25, 0.25, 0.08481, 0.3668, 0.1332, 0.3668, 0.1332, 0.25, 0.08481, 0.4152, 0.25, 0.3668, 0.3668, 0.3668, 0.3668, 0.4152, 0.25, 0.25, 0.29, 0.2783, 0.2783, 0.3668, 0.3668, 0.25, 0.4152, 0.2783, 0.2783, 0.29, 0.25, 0.4152, 0.25, 0.3668, 0.3668, 0.29, 0.25, 0.2783, 0.2217, 0.3668, 0.1332, 0.4152, 0.25, 0.2783, 0.2217, 0.25, 0.21, 0.25, 0.08481, 0.3668, 0.1332, 0.25, 0.21, 0.2217, 0.2217, 0.1332, 0.1332, 0.25, 0.08481, 0.2217, 0.2217, 0.21, 0.25, 0.08481, 0.25, 0.1332, 0.1332, 0.21, 0.25, 0.2217, 0.2783, 0.1332, 0.3668, 0.08481, 0.25, 0.2217, 0.2783, 0.25, 0.29, 0.25, 0.4152, 0.1332, 0.3668, 0.3843, 0.7591, 0.306, 0.7915, 0.2276, 0.7591, 0.1952, 0.6807, 0.2276, 0.6024, 0.306, 0.5699, 0.3843, 0.6024, 0.4168, 0.6807, 0.2893, 0.5527, 0.2109, 0.5527, 0.2109, 0.8013, 0.2893, 0.8013, 0.25, 0.21, 0.2783, 0.2217, 0.2783, 0.2217, 0.25, 0.21, 0.2893, 0.5527, 0.3676, 0.5527, 0.3676, 0.8013, 0.2893, 0.8013, 0.3676, 0.5527, 0.2893, 0.5527, 0.2893, 0.8013, 0.3676, 0.8013, 0.2276, 0.5527, 0.306, 0.5527, 0.306, 0.8013, 0.2276, 0.8013, 0.2109, 0.5527, 0.2893, 0.5527, 0.2893, 0.8013, 0.2109, 0.8013, 0.3843, 0.5527, 0.306, 0.5527, 0.306, 0.8013, 0.3843, 0.8013, 0.4778, 0.5937, 0.4226, 0.5937, 0.4226, 0.8983, 0.4778, 0.8983, 0.4226, 0.5937, 0.3673, 0.5937, 0.3673, 0.8983, 0.4226, 0.8983, 0.3673, 0.5937, 0.3121, 0.5937, 0.3121, 0.8983, 0.3673, 0.8983, 0.3121, 0.5937, 0.2568, 0.5937, 0.2568, 0.8983, 0.3121, 0.8983, 0.2568, 0.5937, 0.2015, 0.5937, 0.2015, 0.8983, 0.2568, 0.8983, 0.2015, 0.5937, 0.1463, 0.5937, 0.1463, 0.8983, 0.2015, 0.8983, 0.09103, 0.8983, 0.09103, 0.8983, 0.1463, 0.8983, 0.1463, 0.8983, 0.1463, 0.5937, 0.09103, 0.5937, 0.09103, 0.8983, 0.1463, 0.8983, 0.09103, 0.5937, 0.03577, 0.5937, 0.03577, 0.8983, 0.09103, 0.8983, 0.1463, 0.8983, 0.1463, 0.8983, 0.2015, 0.8983, 0.2015, 0.8983, 0.2015, 0.8983, 0.2015, 0.8983, 0.2568, 0.8983, 0.2568, 0.8983, 0.3121, 0.8983, 0.3121, 0.8983, 0.3673, 0.8983, 0.3673, 0.8983, 0.03577, 0.8983, 0.03577, 0.8983, 0.09103, 0.8983, 0.09103, 0.8983, 0.1463, 0.8983, 0.1463, 0.8983, 0.2015, 0.8983, 0.2015, 0.8983, 0.2568, 0.8983, 0.2568, 0.8983, 0.3121, 0.8983, 0.3121, 0.8983, 0.3673, 0.8983, 0.3673, 0.8983, 0.4226, 0.8983, 0.4226, 0.8983, 0.4226, 0.8983, 0.4226, 0.8983, 0.4778, 0.8983, 0.4778, 0.8983, 0.1332, 0.3668, 0.1332, 0.3668, 0.08481, 0.25, 0.08481, 0.25, 0.2568, 0.8983, 0.2568, 0.8983, 0.3121, 0.8983, 0.3121, 0.8983, 0.3673, 0.8983, 0.3673, 0.8983, 0.4226, 0.8983, 0.4226, 0.8983, 0.09103, 0.8983, 0.09103, 0.8983, 0.1463, 0.8983, 0.1463, 0.8983, 0.2015, 0.8983, 0.2015, 0.8983, 0.2568, 0.8983, 0.2568, 0.8983, 0.3121, 0.8983, 0.3121, 0.8983, 0.3673, 0.8983, 0.3673, 0.8983, 0.4226, 0.8983, 0.4226, 0.8983, 0.4778, 0.8983, 0.4778, 0.8983, 0.03577, 0.8983, 0.03577, 0.8983, 0.09103, 0.8983, 0.09103, 0.8983, 0.25, 0.4152, 0.25, 0.4698, 0.4055, 0.4055, 0.3668, 0.3668, 0.3668, 0.3668, 0.4055, 0.4055, 0.4698, 0.25, 0.4152, 0.25, 0.4152, 0.25, 0.4698, 0.25, 0.4055, 0.09454, 0.3668, 0.1332, 0.3668, 0.1332, 0.4055, 0.09454, 0.25, 0.03015, 0.25, 0.08481, 0.25, 0.08481, 0.25, 0.03015, 0.09454, 0.09454, 0.1332, 0.1332, 0.1332, 0.1332, 0.09454, 0.09454, 0.03015, 0.25, 0.08481, 0.25, 0.08481, 0.25, 0.03015, 0.25, 0.09454, 0.4055, 0.1332, 0.3668, 0.1332, 0.3668, 0.09454, 0.4055, 0.25, 0.4698, 0.25, 0.4152, 0.306, 0.5527, 0.306, 0.8013, 0.2276, 0.8013, 0.2276, 0.5527, 0.1332, 0.1332, 0.1332, 0.1332, 0.25, 0.08481, 0.25, 0.08481, 0.3668, 0.1332, 0.3668, 0.1332, 0.4152, 0.25, 0.4152, 0.25, 0.3668, 0.3668, 0.3668, 0.3668, 0.25, 0.4152, 0.25, 0.4152, 0.25, 0.4152, 0.25, 0.4152, 0.1332, 0.3668, 0.1332, 0.3668, 0.08481, 0.25, 0.08481, 0.25, 0.1332, 0.1332, 0.1332, 0.1332, 0.25, 0.08481, 0.25, 0.08481, 0.3668, 0.1332, 0.3668, 0.1332, 0.4152, 0.25, 0.4152, 0.25, 0.3668, 0.3668, 0.3668, 0.3668, 0.25, 0.29, 0.25, 0.4152, 0.3668, 0.3668, 0.2783, 0.2783, 0.2783, 0.2783, 0.3668, 0.3668, 0.4152, 0.25, 0.29, 0.25, 0.29, 0.25, 0.4152, 0.25, 0.3668, 0.1332, 0.2783, 0.2217, 0.2783, 0.2217, 0.3668, 0.1332, 0.25, 0.08481, 0.25, 0.21, 0.25, 0.21, 0.25, 0.08481, 0.1332, 0.1332, 0.2217, 0.2217, 0.2217, 0.2217, 0.1332, 0.1332, 0.08481, 0.25, 0.21, 0.25, 0.21, 0.25, 0.08481, 0.25, 0.1332, 0.3668, 0.2217, 0.2783, 0.2217, 0.2783, 0.1332, 0.3668, 0.25, 0.4152, 0.25, 0.29, 0.3843, 0.7591, 0.4168, 0.6807, 0.3843, 0.6024, 0.306, 0.5699, 0.2276, 0.6024, 0.1952, 0.6807, 0.2276, 0.7591, 0.306, 0.7915, 0.2893, 0.5527, 0.2893, 0.8013, 0.2109, 0.8013, 0.2109, 0.5527, 0.25, 0.21, 0.25, 0.21, 0.2783, 0.2217, 0.2783, 0.2217, 0.2893, 0.5527, 0.2893, 0.8013, 0.3676, 0.8013, 0.3676, 0.5527, 0.3676, 0.5527, 0.3676, 0.8013, 0.2893, 0.8013, 0.2893, 0.5527, 0.2276, 0.5527, 0.2276, 0.8013, 0.306, 0.8013, 0.306, 0.5527, 0.2109, 0.5527, 0.2109, 0.8013, 0.2893, 0.8013, 0.2893, 0.5527, 0.3843, 0.5527, 0.3843, 0.8013, 0.306, 0.8013, 0.306, 0.5527, 0.2837, 0.8202, 0.827, 0.3071, 0.8246, 0.3014, 0.2812, 0.8145, 0.2812, 0.8145, 0.8246, 0.3014, 0.8174, 0.2928, 0.274, 0.8059, 0.274, 0.8059, 0.8174, 0.2928, 0.8095, 0.2863, 0.2662, 0.7994, 0.2662, 0.7994, 0.8095, 0.2863, 0.8057, 0.2858, 0.2623, 0.7989, 0.2623, 0.7989, 0.8057, 0.2858, 0.8081, 0.2915, 0.2648, 0.8046, 0.2648, 0.8046, 0.8081, 0.2915, 0.8154, 0.3001, 0.272, 0.8132, 0.8246, 0.3014, 0.827, 0.3071, 0.8232, 0.3066, 0.8154, 0.3001, 0.8081, 0.2915, 0.8057, 0.2858, 0.8095, 0.2863, 0.8174, 0.2928, 0.272, 0.8132, 0.8154, 0.3001, 0.8232, 0.3066, 0.2798, 0.8197, 0.2798, 0.8197, 0.8232, 0.3066, 0.827, 0.3071, 0.2837, 0.8202, 0.2837, 0.8202, 0.2812, 0.8145, 0.274, 0.8059, 0.2662, 0.7994, 0.2623, 0.7989, 0.2648, 0.8046, 0.272, 0.8132, 0.2798, 0.8197])
me_cube.materials.append(mat_material)
me_cube.use_remesh_preserve_volume = False
me_cube.use_remesh_preserve_attributes = False
me_cube.use_mirror_vertex_groups = False
me_cube.update()

# ---- objects
ob_cube = bpy.data.objects.new('Cube', me_cube)
ob_light = bpy.data.objects.new('Light', light_light)
ob_camera = bpy.data.objects.new('Camera', cam_camera)

# ---- transforms, parenting, visibility, modifiers, constraints
ob_cube.location = (0.0, 0.0, 0.0)
ob_cube.lock_rotations_4d = False
ob_cube.empty_display_type = 'ARROWS'
ob_cube.lineart.crease_threshold = 0.0
ob_light.location = (4.076, 1.005, 5.904)
ob_light.rotation_euler = (0.6503, 0.05522, 1.866)
ob_light.lock_rotations_4d = False
ob_light.empty_display_type = 'ARROWS'
ob_light.color = (0.0, 0.0, 0.0, 0.0)
ob_light.lineart.crease_threshold = 0.0
ob_camera.location = (7.359, -6.926, 4.958)
ob_camera.rotation_euler = (1.109, 0.0, 0.8149)
ob_camera.lock_rotations_4d = False
ob_camera.empty_display_type = 'ARROWS'
ob_camera.color = (0.0, 0.0, 0.0, 0.0)
ob_camera.display_type = 'WIRE'
ob_camera.lineart.crease_threshold = 0.0

# ---- collection membership
col_collection.objects.link(ob_cube)
col_collection.objects.link(ob_light)
col_collection.objects.link(ob_camera)

# ---- scene / render settings (as saved in the file)
scene.camera = ob_camera
scene.frame_start = 1; scene.frame_end = 250; scene.frame_set(1)
scene.render.engine = 'BLENDER_EEVEE_NEXT'
scene.cycles.sampling_pattern = 'TABULATED_SOBOL'
scene.cycles.use_light_tree = False
scene.view_settings.view_transform = 'Filmic'
bpy.context.view_layer.update()
